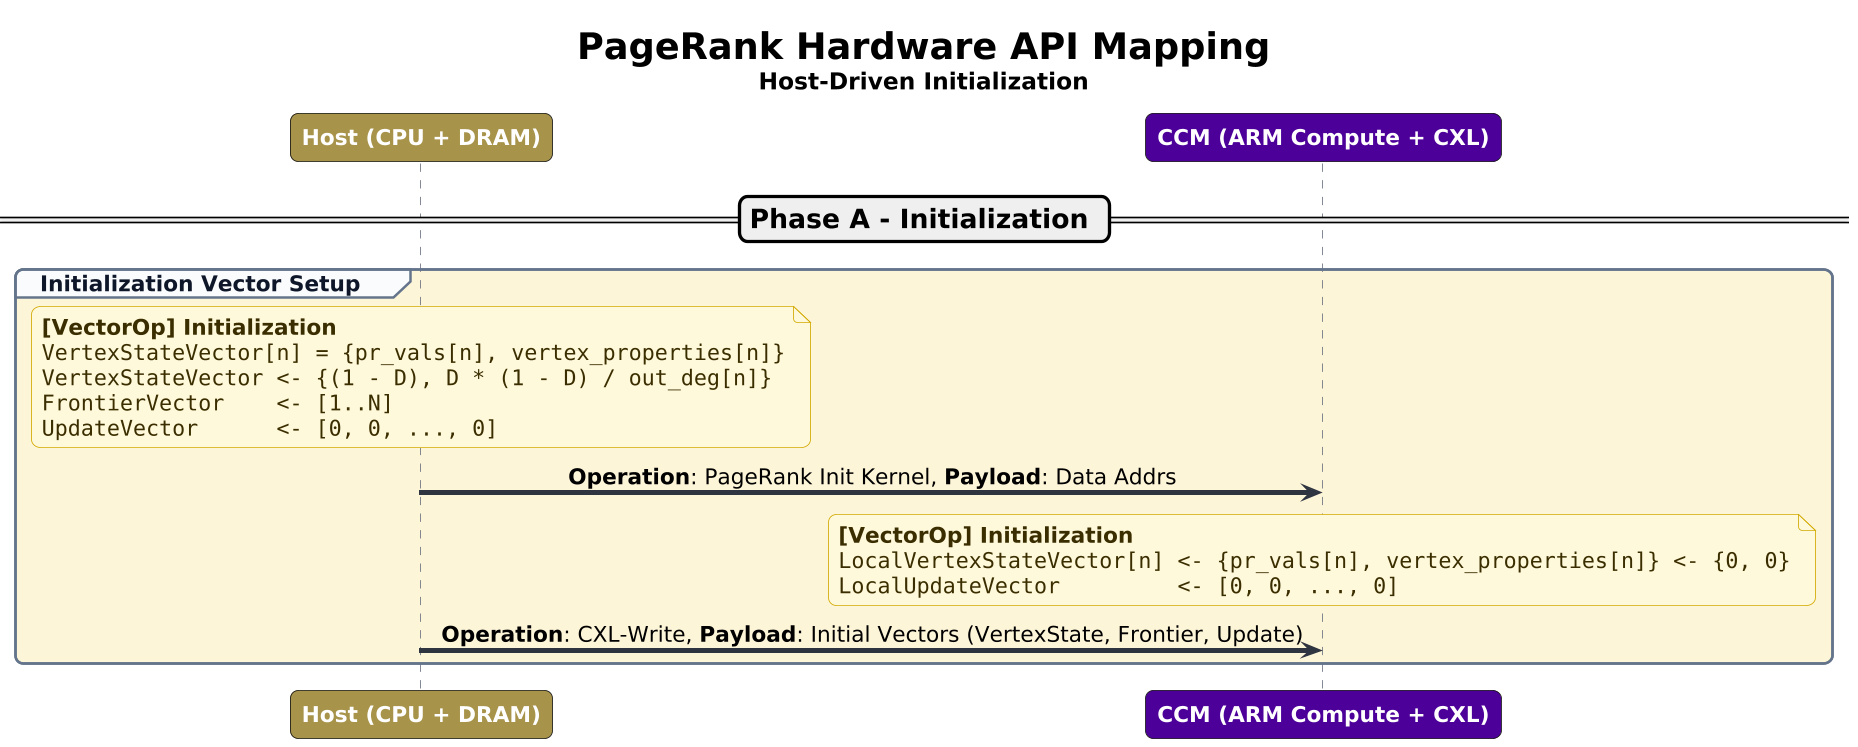

The diagram above was rendered by PlantUML. Its source (embedded in the PNG):
@startuml
' PageRank Phase A - Initialization

title <size:22><b>PageRank Hardware API Mapping</b></size>\n<size:14>Host-Driven Initialization</size>

skinparam sequenceMessageAlign center
skinparam responseMessageBelowArrow true
skinparam shadowing false
skinparam dpi 160
skinparam defaultFontName "DejaVu Sans"
skinparam defaultFontSize 13
skinparam ArrowThickness 3
skinparam ArrowColor #2E3440
skinparam ParticipantPadding 24
skinparam BoxPadding 10
skinparam RoundCorner 10

skinparam sequence {
  LifeLineBorderColor #6B7280
  LifeLineBackgroundColor #F8FAFC
  GroupBorderColor #64748B
  GroupBackgroundColor #F8FAFC
  GroupHeaderFontColor #0F172A
  GroupHeaderBackgroundColor #E2E8F0
  MessageAlign center
}

skinparam note {
  BackgroundColor #FFF8DB
  BorderColor #D1A800
  FontColor #3B2F00
}

participant "**<color:white>Host (CPU + DRAM)</color>**" as H #A7934B
participant "**<color:white>CCM (ARM Compute + CXL)</color>**" as N #4C0099

== <size:16><b>Phase A - Initialization</b></size> ==
group #FDF4D7 Initialization Vector Setup

note over H
  <b>[VectorOp] Initialization</b>
  <code>
  VertexStateVector[n] = {pr_vals[n], vertex_properties[n]}
  VertexStateVector <- {(1 - D), D * (1 - D) / out_deg[n]}
  FrontierVector    <- [1..N]
  UpdateVector      <- [0, 0, ..., 0]
  </code>
end note

H -> N : **Operation**: PageRank Init Kernel, **Payload**: Data Addrs

note over N
  <b>[VectorOp] Initialization</b>
  <code>
  LocalVertexStateVector[n] <- {pr_vals[n], vertex_properties[n]} <- {0, 0}
  LocalUpdateVector         <- [0, 0, ..., 0]
  </code>
end note

H -> N : **Operation**: CXL-Write, **Payload**: Initial Vectors (VertexState, Frontier, Update)
end

@enduml